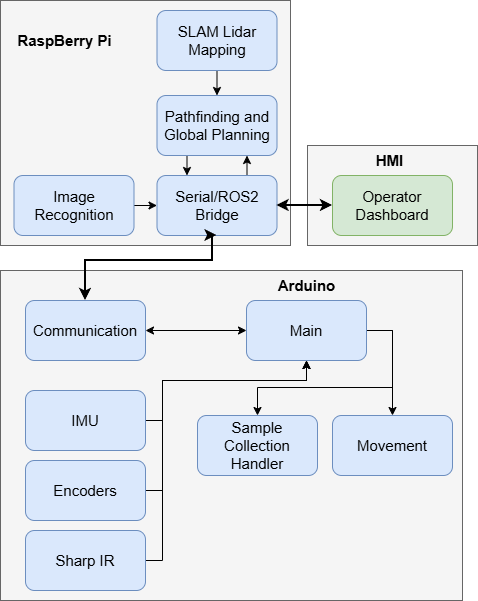

The diagram above was exported from draw.io. Its source (the exported page's mxGraphModel, read from the mxfile embedded in the PNG):
<mxGraphModel dx="1426" dy="777" grid="1" gridSize="10" guides="1" tooltips="1" connect="1" arrows="1" fold="1" page="1" pageScale="1" pageWidth="850" pageHeight="1100" math="0" shadow="0">
  <root>
    <mxCell id="0" />
    <mxCell id="1" parent="0" />
    <mxCell id="UI7Q0ju9Hfs7S3o11rZt-1" parent="1" style="rounded=0;whiteSpace=wrap;html=1;fillColor=#f5f5f5;fontColor=#333333;strokeColor=#666666;fontSize=15;" value="" vertex="1">
      <mxGeometry height="245" width="290" x="68" y="100" as="geometry" />
    </mxCell>
    <mxCell id="UI7Q0ju9Hfs7S3o11rZt-2" parent="1" style="text;html=1;whiteSpace=wrap;strokeColor=none;fillColor=none;align=center;verticalAlign=middle;rounded=0;fontSize=15;" value="&lt;b&gt;RaspBerry Pi&lt;/b&gt;" vertex="1">
      <mxGeometry height="30" width="115" x="75" y="125" as="geometry" />
    </mxCell>
    <mxCell id="UI7Q0ju9Hfs7S3o11rZt-12" edge="1" parent="1" source="UI7Q0ju9Hfs7S3o11rZt-3" style="edgeStyle=orthogonalEdgeStyle;rounded=0;orthogonalLoop=1;jettySize=auto;html=1;exitX=0.5;exitY=1;exitDx=0;exitDy=0;entryX=0.5;entryY=0;entryDx=0;entryDy=0;fontSize=15;" target="UI7Q0ju9Hfs7S3o11rZt-4">
      <mxGeometry relative="1" as="geometry" />
    </mxCell>
    <mxCell id="UI7Q0ju9Hfs7S3o11rZt-3" parent="1" style="rounded=1;whiteSpace=wrap;html=1;fillColor=#dae8fc;strokeColor=#6c8ebf;fontSize=15;" value="SLAM Lidar Mapping" vertex="1">
      <mxGeometry height="60" width="120" x="224.5" y="110" as="geometry" />
    </mxCell>
    <mxCell id="UI7Q0ju9Hfs7S3o11rZt-14" edge="1" parent="1" source="UI7Q0ju9Hfs7S3o11rZt-4" style="edgeStyle=orthogonalEdgeStyle;rounded=0;orthogonalLoop=1;jettySize=auto;html=1;exitX=0.25;exitY=1;exitDx=0;exitDy=0;entryX=0.25;entryY=0;entryDx=0;entryDy=0;fontSize=15;" target="UI7Q0ju9Hfs7S3o11rZt-5">
      <mxGeometry relative="1" as="geometry" />
    </mxCell>
    <mxCell id="UI7Q0ju9Hfs7S3o11rZt-4" parent="1" style="rounded=1;whiteSpace=wrap;html=1;fillColor=#dae8fc;strokeColor=#6c8ebf;fontSize=15;" value="Pathfinding and Global Planning" vertex="1">
      <mxGeometry height="60" width="120" x="224.5" y="195" as="geometry" />
    </mxCell>
    <mxCell id="UI7Q0ju9Hfs7S3o11rZt-15" edge="1" parent="1" source="UI7Q0ju9Hfs7S3o11rZt-5" style="edgeStyle=orthogonalEdgeStyle;rounded=0;orthogonalLoop=1;jettySize=auto;html=1;exitX=0.75;exitY=0;exitDx=0;exitDy=0;entryX=0.75;entryY=1;entryDx=0;entryDy=0;fontSize=15;" target="UI7Q0ju9Hfs7S3o11rZt-4">
      <mxGeometry relative="1" as="geometry" />
    </mxCell>
    <mxCell id="UI7Q0ju9Hfs7S3o11rZt-5" parent="1" style="rounded=1;whiteSpace=wrap;html=1;fillColor=#dae8fc;strokeColor=#6c8ebf;fontSize=15;" value="Serial/ROS2 Bridge" vertex="1">
      <mxGeometry height="60" width="120" x="224.5" y="275" as="geometry" />
    </mxCell>
    <mxCell id="UI7Q0ju9Hfs7S3o11rZt-6" parent="1" style="rounded=0;whiteSpace=wrap;html=1;fillColor=#f5f5f5;fontColor=#333333;strokeColor=#666666;fontSize=15;" value="" vertex="1">
      <mxGeometry height="100" width="170" x="375" y="245" as="geometry" />
    </mxCell>
    <mxCell id="UI7Q0ju9Hfs7S3o11rZt-7" parent="1" style="text;html=1;whiteSpace=wrap;strokeColor=none;fillColor=none;align=center;verticalAlign=middle;rounded=0;fontSize=15;" value="&lt;b&gt;HMI&lt;/b&gt;" vertex="1">
      <mxGeometry height="30" width="115" x="400" y="245" as="geometry" />
    </mxCell>
    <mxCell id="UI7Q0ju9Hfs7S3o11rZt-11" edge="1" parent="1" source="UI7Q0ju9Hfs7S3o11rZt-10" style="edgeStyle=orthogonalEdgeStyle;rounded=0;orthogonalLoop=1;jettySize=auto;html=1;exitX=0;exitY=0.5;exitDx=0;exitDy=0;entryX=1;entryY=0.5;entryDx=0;entryDy=0;startArrow=classic;startFill=1;strokeWidth=2;fontSize=15;" target="UI7Q0ju9Hfs7S3o11rZt-5">
      <mxGeometry relative="1" as="geometry" />
    </mxCell>
    <mxCell id="UI7Q0ju9Hfs7S3o11rZt-10" parent="1" style="rounded=1;whiteSpace=wrap;html=1;fillColor=#d5e8d4;strokeColor=#82b366;fontSize=15;" value="Operator Dashboard" vertex="1">
      <mxGeometry height="60" width="120" x="400" y="275" as="geometry" />
    </mxCell>
    <mxCell id="UI7Q0ju9Hfs7S3o11rZt-16" parent="1" style="rounded=0;whiteSpace=wrap;html=1;fillColor=#f5f5f5;fontColor=#333333;strokeColor=#666666;fontSize=15;" value="" vertex="1">
      <mxGeometry height="330" width="462" x="68" y="370" as="geometry" />
    </mxCell>
    <mxCell id="UI7Q0ju9Hfs7S3o11rZt-17" parent="1" style="text;html=1;whiteSpace=wrap;strokeColor=none;fillColor=none;align=center;verticalAlign=middle;rounded=0;fontSize=15;" value="&lt;b&gt;Arduino&lt;/b&gt;" vertex="1">
      <mxGeometry height="30" width="115" x="316.5" y="370" as="geometry" />
    </mxCell>
    <mxCell id="UI7Q0ju9Hfs7S3o11rZt-28" edge="1" parent="1" source="UI7Q0ju9Hfs7S3o11rZt-18" style="edgeStyle=orthogonalEdgeStyle;rounded=0;orthogonalLoop=1;jettySize=auto;html=1;exitX=1;exitY=0.5;exitDx=0;exitDy=0;entryX=0;entryY=0.5;entryDx=0;entryDy=0;startArrow=classic;startFill=1;fontSize=15;" target="UI7Q0ju9Hfs7S3o11rZt-19">
      <mxGeometry relative="1" as="geometry" />
    </mxCell>
    <mxCell id="UI7Q0ju9Hfs7S3o11rZt-18" parent="1" style="rounded=1;whiteSpace=wrap;html=1;fillColor=#dae8fc;strokeColor=#6c8ebf;fontSize=15;" value="Communication" vertex="1">
      <mxGeometry height="60" width="120" x="93" y="400" as="geometry" />
    </mxCell>
    <mxCell id="UI7Q0ju9Hfs7S3o11rZt-32" edge="1" parent="1" source="UI7Q0ju9Hfs7S3o11rZt-19" style="edgeStyle=orthogonalEdgeStyle;rounded=0;orthogonalLoop=1;jettySize=auto;html=1;exitX=1;exitY=0.5;exitDx=0;exitDy=0;entryX=0.5;entryY=0;entryDx=0;entryDy=0;fontSize=15;" target="UI7Q0ju9Hfs7S3o11rZt-26">
      <mxGeometry relative="1" as="geometry" />
    </mxCell>
    <mxCell id="UI7Q0ju9Hfs7S3o11rZt-33" edge="1" parent="1" source="UI7Q0ju9Hfs7S3o11rZt-19" style="edgeStyle=orthogonalEdgeStyle;rounded=0;orthogonalLoop=1;jettySize=auto;html=1;exitX=1;exitY=0.5;exitDx=0;exitDy=0;entryX=0.5;entryY=0;entryDx=0;entryDy=0;fontSize=15;" target="UI7Q0ju9Hfs7S3o11rZt-25">
      <mxGeometry relative="1" as="geometry">
        <Array as="points">
          <mxPoint x="460" y="430" />
          <mxPoint x="460" y="487" />
          <mxPoint x="325" y="487" />
        </Array>
      </mxGeometry>
    </mxCell>
    <mxCell id="UI7Q0ju9Hfs7S3o11rZt-19" parent="1" style="rounded=1;whiteSpace=wrap;html=1;fillColor=#dae8fc;strokeColor=#6c8ebf;fontSize=15;" value="Main" vertex="1">
      <mxGeometry height="60" width="120" x="314" y="400" as="geometry" />
    </mxCell>
    <mxCell id="UI7Q0ju9Hfs7S3o11rZt-29" edge="1" parent="1" source="UI7Q0ju9Hfs7S3o11rZt-20" style="edgeStyle=orthogonalEdgeStyle;rounded=0;orthogonalLoop=1;jettySize=auto;html=1;exitX=1;exitY=0.5;exitDx=0;exitDy=0;fontSize=15;" target="UI7Q0ju9Hfs7S3o11rZt-19">
      <mxGeometry relative="1" as="geometry">
        <Array as="points">
          <mxPoint x="230" y="520" />
          <mxPoint x="230" y="480" />
          <mxPoint x="374" y="480" />
        </Array>
      </mxGeometry>
    </mxCell>
    <mxCell id="UI7Q0ju9Hfs7S3o11rZt-20" parent="1" style="rounded=1;whiteSpace=wrap;html=1;fillColor=#dae8fc;strokeColor=#6c8ebf;fontSize=15;" value="IMU" vertex="1">
      <mxGeometry height="60" width="120" x="93" y="490" as="geometry" />
    </mxCell>
    <mxCell id="UI7Q0ju9Hfs7S3o11rZt-30" edge="1" parent="1" source="UI7Q0ju9Hfs7S3o11rZt-21" style="edgeStyle=orthogonalEdgeStyle;rounded=0;orthogonalLoop=1;jettySize=auto;html=1;exitX=1;exitY=0.5;exitDx=0;exitDy=0;entryX=0.5;entryY=1;entryDx=0;entryDy=0;fontSize=15;" target="UI7Q0ju9Hfs7S3o11rZt-19">
      <mxGeometry relative="1" as="geometry">
        <Array as="points">
          <mxPoint x="230" y="590" />
          <mxPoint x="230" y="480" />
          <mxPoint x="374" y="480" />
        </Array>
        <mxPoint x="340" y="460" as="targetPoint" />
      </mxGeometry>
    </mxCell>
    <mxCell id="UI7Q0ju9Hfs7S3o11rZt-21" parent="1" style="rounded=1;whiteSpace=wrap;html=1;fillColor=#dae8fc;strokeColor=#6c8ebf;fontSize=15;" value="Encoders" vertex="1">
      <mxGeometry height="60" width="120" x="93" y="560" as="geometry" />
    </mxCell>
    <mxCell id="UI7Q0ju9Hfs7S3o11rZt-31" edge="1" parent="1" source="UI7Q0ju9Hfs7S3o11rZt-22" style="edgeStyle=orthogonalEdgeStyle;rounded=0;orthogonalLoop=1;jettySize=auto;html=1;exitX=1;exitY=0.5;exitDx=0;exitDy=0;entryX=0.5;entryY=1;entryDx=0;entryDy=0;fontSize=15;" target="UI7Q0ju9Hfs7S3o11rZt-19">
      <mxGeometry relative="1" as="geometry">
        <Array as="points">
          <mxPoint x="230" y="660" />
          <mxPoint x="230" y="480" />
          <mxPoint x="374" y="480" />
        </Array>
      </mxGeometry>
    </mxCell>
    <mxCell id="UI7Q0ju9Hfs7S3o11rZt-22" parent="1" style="rounded=1;whiteSpace=wrap;html=1;fillColor=#dae8fc;strokeColor=#6c8ebf;fontSize=15;" value="Sharp IR" vertex="1">
      <mxGeometry height="60" width="120" x="93" y="630" as="geometry" />
    </mxCell>
    <mxCell id="UI7Q0ju9Hfs7S3o11rZt-24" edge="1" parent="1" source="UI7Q0ju9Hfs7S3o11rZt-23" style="edgeStyle=orthogonalEdgeStyle;rounded=0;orthogonalLoop=1;jettySize=auto;html=1;exitX=1;exitY=0.5;exitDx=0;exitDy=0;entryX=0;entryY=0.5;entryDx=0;entryDy=0;fontSize=15;" target="UI7Q0ju9Hfs7S3o11rZt-5">
      <mxGeometry relative="1" as="geometry" />
    </mxCell>
    <mxCell id="UI7Q0ju9Hfs7S3o11rZt-23" parent="1" style="rounded=1;whiteSpace=wrap;html=1;fillColor=#dae8fc;strokeColor=#6c8ebf;fontSize=15;" value="Image Recognition" vertex="1">
      <mxGeometry height="60" width="120" x="81.5" y="275" as="geometry" />
    </mxCell>
    <mxCell id="UI7Q0ju9Hfs7S3o11rZt-25" parent="1" style="rounded=1;whiteSpace=wrap;html=1;fillColor=#dae8fc;strokeColor=#6c8ebf;fontSize=15;" value="Sample Collection Handler" vertex="1">
      <mxGeometry height="60" width="120" x="265" y="515" as="geometry" />
    </mxCell>
    <mxCell id="UI7Q0ju9Hfs7S3o11rZt-26" parent="1" style="rounded=1;whiteSpace=wrap;html=1;fillColor=#dae8fc;strokeColor=#6c8ebf;fontSize=15;" value="Movement" vertex="1">
      <mxGeometry height="60" width="120" x="400" y="515" as="geometry" />
    </mxCell>
    <mxCell id="UI7Q0ju9Hfs7S3o11rZt-27" edge="1" parent="1" source="UI7Q0ju9Hfs7S3o11rZt-5" style="edgeStyle=orthogonalEdgeStyle;rounded=0;orthogonalLoop=1;jettySize=auto;html=1;exitX=0.5;exitY=1;exitDx=0;exitDy=0;entryX=0.5;entryY=0;entryDx=0;entryDy=0;strokeWidth=2;startArrow=classic;startFill=1;fontSize=15;" target="UI7Q0ju9Hfs7S3o11rZt-18">
      <mxGeometry relative="1" as="geometry">
        <Array as="points">
          <mxPoint x="280" y="335" />
          <mxPoint x="280" y="360" />
          <mxPoint x="153" y="360" />
        </Array>
      </mxGeometry>
    </mxCell>
  </root>
</mxGraphModel>